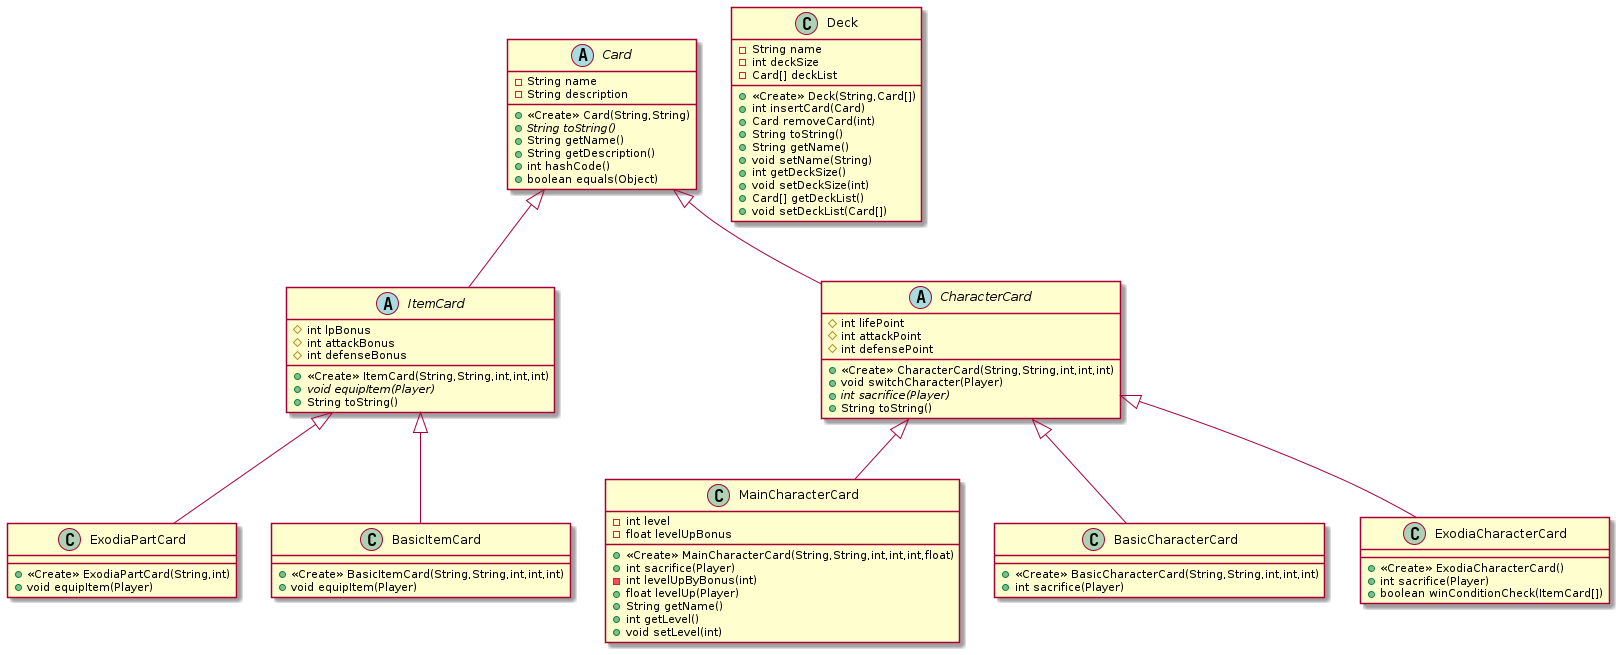

The diagram above was rendered by PlantUML. Its source (embedded in the PNG):
@startuml
class MainCharacterCard {
- int level
- float levelUpBonus
+ <<Create>> MainCharacterCard(String,String,int,int,int,float)
+ int sacrifice(Player)
- int levelUpByBonus(int)
+ float levelUp(Player)
+ String getName()
+ int getLevel()
+ void setLevel(int)
}
class BasicCharacterCard {
+ <<Create>> BasicCharacterCard(String,String,int,int,int)
+ int sacrifice(Player)
}
abstract class ItemCard {
# int lpBonus
# int attackBonus
# int defenseBonus
+ <<Create>> ItemCard(String,String,int,int,int)
+ {abstract}void equipItem(Player)
+ String toString()
}
abstract class Card {
- String name
- String description
+ <<Create>> Card(String,String)
+ {abstract}String toString()
+ String getName()
+ String getDescription()
+ int hashCode()
+ boolean equals(Object)
}
class ExodiaPartCard {
+ <<Create>> ExodiaPartCard(String,int)
+ void equipItem(Player)
}
class Deck {
- String name
- int deckSize
- Card[] deckList
+ <<Create>> Deck(String,Card[])
+ int insertCard(Card)
+ Card removeCard(int)
+ String toString()
+ String getName()
+ void setName(String)
+ int getDeckSize()
+ void setDeckSize(int)
+ Card[] getDeckList()
+ void setDeckList(Card[])
}
abstract class CharacterCard {
# int lifePoint
# int attackPoint
# int defensePoint
+ <<Create>> CharacterCard(String,String,int,int,int)
+ void switchCharacter(Player)
+ {abstract}int sacrifice(Player)
+ String toString()
}
class BasicItemCard {
+ <<Create>> BasicItemCard(String,String,int,int,int)
+ void equipItem(Player)
}
class ExodiaCharacterCard {
+ <<Create>> ExodiaCharacterCard()
+ int sacrifice(Player)
+ boolean winConditionCheck(ItemCard[])
}


CharacterCard <|-- MainCharacterCard
CharacterCard <|-- BasicCharacterCard
Card <|-- ItemCard
ItemCard <|-- ExodiaPartCard
Card <|-- CharacterCard
ItemCard <|-- BasicItemCard
CharacterCard <|-- ExodiaCharacterCard
@enduml